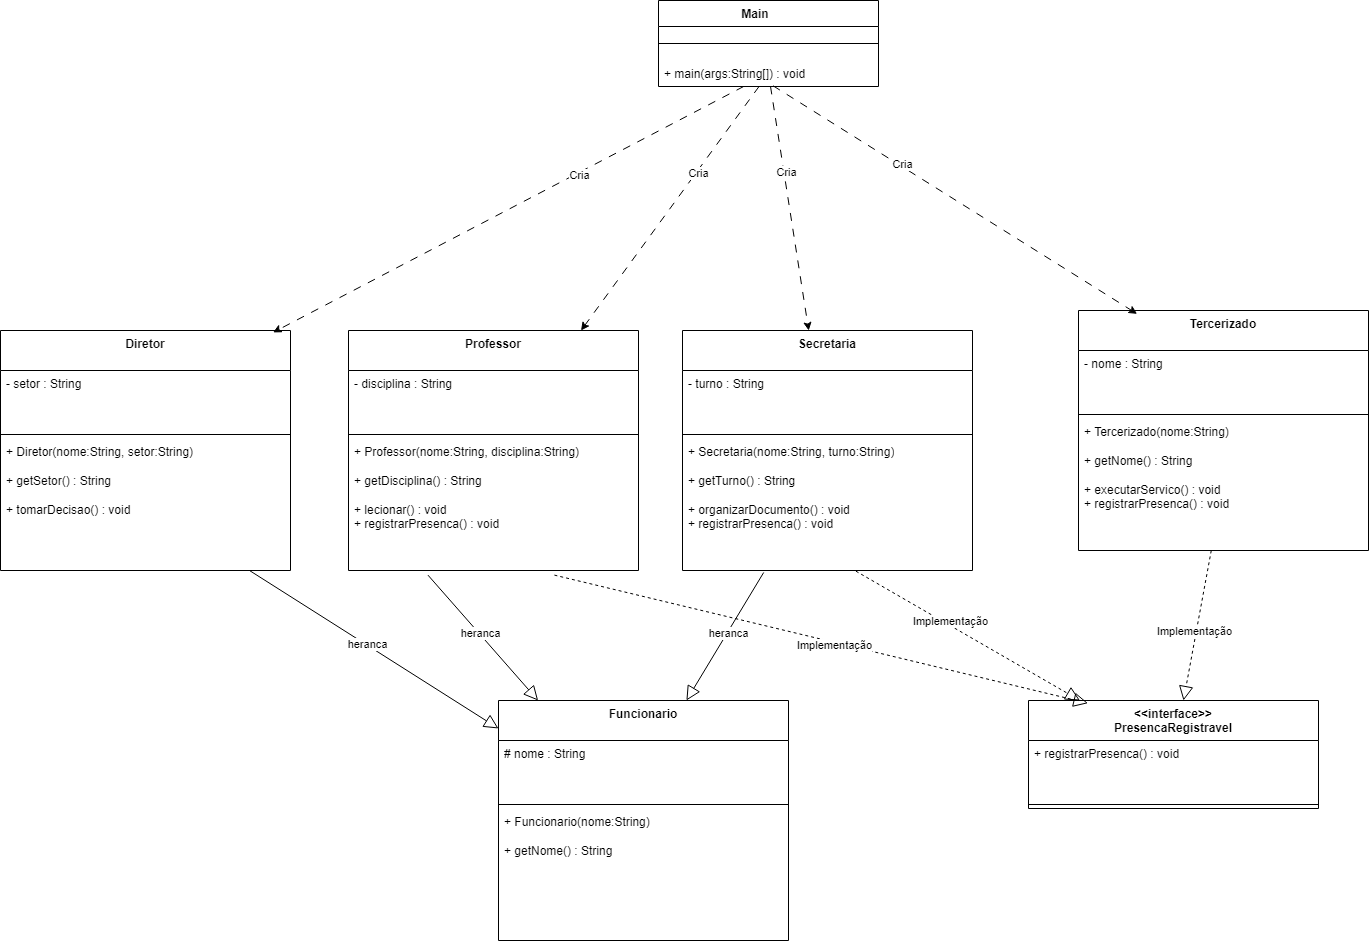

The diagram above was exported from draw.io. Its source (the exported page's mxGraphModel, read from the mxfile embedded in the PNG):
<mxGraphModel dx="2938" dy="1265" grid="1" gridSize="10" guides="1" tooltips="1" connect="1" arrows="1" fold="1" page="1" pageScale="1" pageWidth="827" pageHeight="1169" background="light-dark(#FFFFFF,#000000)" math="0" shadow="0">
  <root>
    <mxCell id="0" />
    <mxCell id="1" parent="0" />
    <mxCell id="i23moMQ-JQCkxNeAHcsY-2" parent="1" style="swimlane;fontStyle=1;align=center;verticalAlign=top;childLayout=stackLayout;horizontal=1;startSize=26;horizontalStack=0;resizeParent=1;resizeParentMax=0;resizeLast=0;collapsible=1;marginBottom=0;whiteSpace=wrap;html=1;" value="Main&lt;span style=&quot;white-space: pre;&quot;&gt;&#09;&lt;/span&gt;" vertex="1">
      <mxGeometry height="86" width="220" x="100" y="100" as="geometry">
        <mxRectangle height="30" width="90" x="230" y="170" as="alternateBounds" />
      </mxGeometry>
    </mxCell>
    <mxCell id="i23moMQ-JQCkxNeAHcsY-4" parent="i23moMQ-JQCkxNeAHcsY-2" style="line;strokeWidth=1;fillColor=none;align=left;verticalAlign=middle;spacingTop=-1;spacingLeft=3;spacingRight=3;rotatable=0;labelPosition=right;points=[];portConstraint=eastwest;strokeColor=inherit;" value="" vertex="1">
      <mxGeometry height="34" width="220" y="26" as="geometry" />
    </mxCell>
    <mxCell id="i23moMQ-JQCkxNeAHcsY-5" parent="i23moMQ-JQCkxNeAHcsY-2" style="text;strokeColor=none;fillColor=none;align=left;verticalAlign=top;spacingLeft=4;spacingRight=4;overflow=hidden;rotatable=0;points=[[0,0.5],[1,0.5]];portConstraint=eastwest;whiteSpace=wrap;html=1;" value="+ main(args:String[]) : void" vertex="1">
      <mxGeometry height="26" width="220" y="60" as="geometry" />
    </mxCell>
    <mxCell id="MAZv1DSB4lriOeRrRSqe-38" edge="1" parent="1" source="3AZNLD-Nn54xQNBMsh8L-6" style="endArrow=block;endFill=0;endSize=12;html=1;rounded=0;strokeWidth=1;exitX=0.28;exitY=1.015;exitDx=0;exitDy=0;exitPerimeter=0;entryX=0.648;entryY=0;entryDx=0;entryDy=0;entryPerimeter=0;" target="-4lGPvk0IxxMlF2nFFmA-3" value="">
      <mxGeometry relative="1" width="160" as="geometry">
        <mxPoint x="416.97674418604674" y="626" as="sourcePoint" />
        <mxPoint x="425" y="935.6584615384614" as="targetPoint" />
      </mxGeometry>
    </mxCell>
    <mxCell id="MAZv1DSB4lriOeRrRSqe-39" connectable="0" parent="MAZv1DSB4lriOeRrRSqe-38" style="edgeLabel;html=1;align=center;verticalAlign=middle;resizable=0;points=[];" value="heranca" vertex="1">
      <mxGeometry relative="1" x="-0.0606" y="1" as="geometry">
        <mxPoint as="offset" />
      </mxGeometry>
    </mxCell>
    <mxCell id="MAZv1DSB4lriOeRrRSqe-19" edge="1" parent="1" source="3AZNLD-Nn54xQNBMsh8L-14" style="endArrow=block;endFill=0;endSize=12;html=1;rounded=0;strokeWidth=1;exitX=0.274;exitY=1.035;exitDx=0;exitDy=0;exitPerimeter=0;" target="-4lGPvk0IxxMlF2nFFmA-3" value="">
      <mxGeometry relative="1" width="160" as="geometry">
        <mxPoint x="-141.32000000000016" y="583.56" as="sourcePoint" />
        <mxPoint x="-20" y="690" as="targetPoint" />
      </mxGeometry>
    </mxCell>
    <mxCell id="MAZv1DSB4lriOeRrRSqe-23" connectable="0" parent="MAZv1DSB4lriOeRrRSqe-19" style="edgeLabel;html=1;align=center;verticalAlign=middle;resizable=0;points=[];" value="heranca" vertex="1">
      <mxGeometry relative="1" x="-0.0606" y="1" as="geometry">
        <mxPoint as="offset" />
      </mxGeometry>
    </mxCell>
    <mxCell id="-4lGPvk0IxxMlF2nFFmA-1" edge="1" parent="1" source="i23moMQ-JQCkxNeAHcsY-5" style="edgeStyle=none;orthogonalLoop=1;jettySize=auto;html=1;rounded=0;dashed=1;dashPattern=8 8;" target="3AZNLD-Nn54xQNBMsh8L-11" value="">
      <mxGeometry relative="1" width="100" as="geometry">
        <Array as="points" />
        <mxPoint x="170" y="300" as="sourcePoint" />
        <mxPoint x="-142.57485029940108" y="429" as="targetPoint" />
      </mxGeometry>
    </mxCell>
    <mxCell id="-4lGPvk0IxxMlF2nFFmA-2" connectable="0" parent="-4lGPvk0IxxMlF2nFFmA-1" style="edgeLabel;html=1;align=center;verticalAlign=middle;resizable=0;points=[];" value="Cria" vertex="1">
      <mxGeometry relative="1" x="-0.2974" y="2" as="geometry">
        <mxPoint as="offset" />
      </mxGeometry>
    </mxCell>
    <mxCell id="-4lGPvk0IxxMlF2nFFmA-3" parent="1" style="swimlane;fontStyle=1;align=center;verticalAlign=top;childLayout=stackLayout;horizontal=1;startSize=40;horizontalStack=0;resizeParent=1;resizeParentMax=0;resizeLast=0;collapsible=1;marginBottom=0;whiteSpace=wrap;html=1;" value="Funcionario" vertex="1">
      <mxGeometry height="240" width="290" x="-60" y="800" as="geometry" />
    </mxCell>
    <mxCell id="-4lGPvk0IxxMlF2nFFmA-4" parent="-4lGPvk0IxxMlF2nFFmA-3" style="text;strokeColor=none;fillColor=none;align=left;verticalAlign=top;spacingLeft=4;spacingRight=4;overflow=hidden;rotatable=0;points=[[0,0.5],[1,0.5]];portConstraint=eastwest;whiteSpace=wrap;html=1;" value="# nome : String" vertex="1">
      <mxGeometry height="60" width="290" y="40" as="geometry" />
    </mxCell>
    <mxCell id="-4lGPvk0IxxMlF2nFFmA-5" parent="-4lGPvk0IxxMlF2nFFmA-3" style="line;strokeWidth=1;fillColor=none;align=left;verticalAlign=middle;spacingTop=-1;spacingLeft=3;spacingRight=3;rotatable=0;labelPosition=right;points=[];portConstraint=eastwest;strokeColor=inherit;" value="" vertex="1">
      <mxGeometry height="8" width="290" y="100" as="geometry" />
    </mxCell>
    <mxCell id="-4lGPvk0IxxMlF2nFFmA-6" parent="-4lGPvk0IxxMlF2nFFmA-3" style="text;strokeColor=none;fillColor=none;align=left;verticalAlign=top;spacingLeft=4;spacingRight=4;overflow=hidden;rotatable=0;points=[[0,0.5],[1,0.5]];portConstraint=eastwest;whiteSpace=wrap;html=1;" value="&lt;div&gt;+ Funcionario(nome:String)&lt;/div&gt;&lt;div&gt;&lt;br&gt;&lt;/div&gt;&lt;div&gt;+ getNome() : String&lt;/div&gt;" vertex="1">
      <mxGeometry height="132" width="290" y="108" as="geometry" />
    </mxCell>
    <mxCell id="3AZNLD-Nn54xQNBMsh8L-1" edge="1" parent="1" source="i23moMQ-JQCkxNeAHcsY-5" style="edgeStyle=none;orthogonalLoop=1;jettySize=auto;html=1;rounded=0;dashed=1;dashPattern=8 8;" target="3AZNLD-Nn54xQNBMsh8L-3" value="">
      <mxGeometry relative="1" width="100" as="geometry">
        <Array as="points" />
        <mxPoint x="509" y="310" as="sourcePoint" />
        <mxPoint x="423.6470588235293" y="400" as="targetPoint" />
      </mxGeometry>
    </mxCell>
    <mxCell id="3AZNLD-Nn54xQNBMsh8L-2" connectable="0" parent="3AZNLD-Nn54xQNBMsh8L-1" style="edgeLabel;html=1;align=center;verticalAlign=middle;resizable=0;points=[];" value="Cria" vertex="1">
      <mxGeometry relative="1" x="-0.2974" y="2" as="geometry">
        <mxPoint as="offset" />
      </mxGeometry>
    </mxCell>
    <mxCell id="3AZNLD-Nn54xQNBMsh8L-3" parent="1" style="swimlane;fontStyle=1;align=center;verticalAlign=top;childLayout=stackLayout;horizontal=1;startSize=40;horizontalStack=0;resizeParent=1;resizeParentMax=0;resizeLast=0;collapsible=1;marginBottom=0;whiteSpace=wrap;html=1;" value="Secretaria" vertex="1">
      <mxGeometry height="240" width="290" x="124" y="430" as="geometry" />
    </mxCell>
    <mxCell id="3AZNLD-Nn54xQNBMsh8L-4" parent="3AZNLD-Nn54xQNBMsh8L-3" style="text;strokeColor=none;fillColor=none;align=left;verticalAlign=top;spacingLeft=4;spacingRight=4;overflow=hidden;rotatable=0;points=[[0,0.5],[1,0.5]];portConstraint=eastwest;whiteSpace=wrap;html=1;" value="- turno : String" vertex="1">
      <mxGeometry height="60" width="290" y="40" as="geometry" />
    </mxCell>
    <mxCell id="3AZNLD-Nn54xQNBMsh8L-5" parent="3AZNLD-Nn54xQNBMsh8L-3" style="line;strokeWidth=1;fillColor=none;align=left;verticalAlign=middle;spacingTop=-1;spacingLeft=3;spacingRight=3;rotatable=0;labelPosition=right;points=[];portConstraint=eastwest;strokeColor=inherit;" value="" vertex="1">
      <mxGeometry height="8" width="290" y="100" as="geometry" />
    </mxCell>
    <mxCell id="3AZNLD-Nn54xQNBMsh8L-6" parent="3AZNLD-Nn54xQNBMsh8L-3" style="text;strokeColor=none;fillColor=none;align=left;verticalAlign=top;spacingLeft=4;spacingRight=4;overflow=hidden;rotatable=0;points=[[0,0.5],[1,0.5]];portConstraint=eastwest;whiteSpace=wrap;html=1;" value="&lt;div&gt;+ Secretaria(nome:String, turno:String)&lt;/div&gt;&lt;div&gt;&lt;br&gt;&lt;/div&gt;&lt;div&gt;+ getTurno() : String&lt;/div&gt;&lt;div&gt;&lt;br&gt;&lt;/div&gt;&lt;div&gt;+ organizarDocumento() : void&lt;/div&gt;&lt;div&gt;+ registrarPresenca() : void&lt;/div&gt;" vertex="1">
      <mxGeometry height="132" width="290" y="108" as="geometry" />
    </mxCell>
    <mxCell id="3AZNLD-Nn54xQNBMsh8L-7" parent="1" style="swimlane;fontStyle=1;align=center;verticalAlign=top;childLayout=stackLayout;horizontal=1;startSize=40;horizontalStack=0;resizeParent=1;resizeParentMax=0;resizeLast=0;collapsible=1;marginBottom=0;whiteSpace=wrap;html=1;" value="Diretor" vertex="1">
      <mxGeometry height="240" width="290" x="-558" y="430" as="geometry" />
    </mxCell>
    <mxCell id="3AZNLD-Nn54xQNBMsh8L-8" parent="3AZNLD-Nn54xQNBMsh8L-7" style="text;strokeColor=none;fillColor=none;align=left;verticalAlign=top;spacingLeft=4;spacingRight=4;overflow=hidden;rotatable=0;points=[[0,0.5],[1,0.5]];portConstraint=eastwest;whiteSpace=wrap;html=1;" value="- setor : String" vertex="1">
      <mxGeometry height="60" width="290" y="40" as="geometry" />
    </mxCell>
    <mxCell id="3AZNLD-Nn54xQNBMsh8L-9" parent="3AZNLD-Nn54xQNBMsh8L-7" style="line;strokeWidth=1;fillColor=none;align=left;verticalAlign=middle;spacingTop=-1;spacingLeft=3;spacingRight=3;rotatable=0;labelPosition=right;points=[];portConstraint=eastwest;strokeColor=inherit;" value="" vertex="1">
      <mxGeometry height="8" width="290" y="100" as="geometry" />
    </mxCell>
    <mxCell id="3AZNLD-Nn54xQNBMsh8L-10" parent="3AZNLD-Nn54xQNBMsh8L-7" style="text;strokeColor=none;fillColor=none;align=left;verticalAlign=top;spacingLeft=4;spacingRight=4;overflow=hidden;rotatable=0;points=[[0,0.5],[1,0.5]];portConstraint=eastwest;whiteSpace=wrap;html=1;" value="&lt;div&gt;+ Diretor(nome:String, setor:String)&lt;/div&gt;&lt;div&gt;&lt;br&gt;&lt;/div&gt;&lt;div&gt;+ getSetor() : String&lt;/div&gt;&lt;div&gt;&lt;br&gt;&lt;/div&gt;&lt;div&gt;+ tomarDecisao() : void&lt;/div&gt;" vertex="1">
      <mxGeometry height="132" width="290" y="108" as="geometry" />
    </mxCell>
    <mxCell id="3AZNLD-Nn54xQNBMsh8L-11" parent="1" style="swimlane;fontStyle=1;align=center;verticalAlign=top;childLayout=stackLayout;horizontal=1;startSize=40;horizontalStack=0;resizeParent=1;resizeParentMax=0;resizeLast=0;collapsible=1;marginBottom=0;whiteSpace=wrap;html=1;" value="Professor" vertex="1">
      <mxGeometry height="240" width="290" x="-210" y="430" as="geometry" />
    </mxCell>
    <mxCell id="3AZNLD-Nn54xQNBMsh8L-12" parent="3AZNLD-Nn54xQNBMsh8L-11" style="text;strokeColor=none;fillColor=none;align=left;verticalAlign=top;spacingLeft=4;spacingRight=4;overflow=hidden;rotatable=0;points=[[0,0.5],[1,0.5]];portConstraint=eastwest;whiteSpace=wrap;html=1;" value="- disciplina : String" vertex="1">
      <mxGeometry height="60" width="290" y="40" as="geometry" />
    </mxCell>
    <mxCell id="3AZNLD-Nn54xQNBMsh8L-13" parent="3AZNLD-Nn54xQNBMsh8L-11" style="line;strokeWidth=1;fillColor=none;align=left;verticalAlign=middle;spacingTop=-1;spacingLeft=3;spacingRight=3;rotatable=0;labelPosition=right;points=[];portConstraint=eastwest;strokeColor=inherit;" value="" vertex="1">
      <mxGeometry height="8" width="290" y="100" as="geometry" />
    </mxCell>
    <mxCell id="3AZNLD-Nn54xQNBMsh8L-14" parent="3AZNLD-Nn54xQNBMsh8L-11" style="text;strokeColor=none;fillColor=none;align=left;verticalAlign=top;spacingLeft=4;spacingRight=4;overflow=hidden;rotatable=0;points=[[0,0.5],[1,0.5]];portConstraint=eastwest;whiteSpace=wrap;html=1;" value="&lt;div&gt;+ Professor(nome:String, disciplina:String)&lt;/div&gt;&lt;div&gt;&lt;br&gt;&lt;/div&gt;&lt;div&gt;+ getDisciplina() : String&lt;/div&gt;&lt;div&gt;&lt;br&gt;&lt;/div&gt;&lt;div&gt;+ lecionar() : void&lt;/div&gt;&lt;div&gt;+ registrarPresenca() : void&lt;/div&gt;" vertex="1">
      <mxGeometry height="132" width="290" y="108" as="geometry" />
    </mxCell>
    <mxCell id="3AZNLD-Nn54xQNBMsh8L-15" parent="1" style="swimlane;fontStyle=1;align=center;verticalAlign=top;childLayout=stackLayout;horizontal=1;startSize=40;horizontalStack=0;resizeParent=1;resizeParentMax=0;resizeLast=0;collapsible=1;marginBottom=0;whiteSpace=wrap;html=1;" value="Tercerizado " vertex="1">
      <mxGeometry height="240" width="290" x="520" y="410" as="geometry" />
    </mxCell>
    <mxCell id="3AZNLD-Nn54xQNBMsh8L-16" parent="3AZNLD-Nn54xQNBMsh8L-15" style="text;strokeColor=none;fillColor=none;align=left;verticalAlign=top;spacingLeft=4;spacingRight=4;overflow=hidden;rotatable=0;points=[[0,0.5],[1,0.5]];portConstraint=eastwest;whiteSpace=wrap;html=1;" value="- nome : String" vertex="1">
      <mxGeometry height="60" width="290" y="40" as="geometry" />
    </mxCell>
    <mxCell id="3AZNLD-Nn54xQNBMsh8L-17" parent="3AZNLD-Nn54xQNBMsh8L-15" style="line;strokeWidth=1;fillColor=none;align=left;verticalAlign=middle;spacingTop=-1;spacingLeft=3;spacingRight=3;rotatable=0;labelPosition=right;points=[];portConstraint=eastwest;strokeColor=inherit;" value="" vertex="1">
      <mxGeometry height="8" width="290" y="100" as="geometry" />
    </mxCell>
    <mxCell id="3AZNLD-Nn54xQNBMsh8L-18" parent="3AZNLD-Nn54xQNBMsh8L-15" style="text;strokeColor=none;fillColor=none;align=left;verticalAlign=top;spacingLeft=4;spacingRight=4;overflow=hidden;rotatable=0;points=[[0,0.5],[1,0.5]];portConstraint=eastwest;whiteSpace=wrap;html=1;" value="&lt;div&gt;+ Tercerizado(nome:String)&lt;/div&gt;&lt;div&gt;&lt;br&gt;&lt;/div&gt;&lt;div&gt;+ getNome() : String&lt;/div&gt;&lt;div&gt;&lt;br&gt;&lt;/div&gt;&lt;div&gt;+ executarServico() : void&lt;/div&gt;&lt;div&gt;+ registrarPresenca() : void&lt;/div&gt;" vertex="1">
      <mxGeometry height="132" width="290" y="108" as="geometry" />
    </mxCell>
    <mxCell id="3AZNLD-Nn54xQNBMsh8L-20" edge="1" parent="1" source="i23moMQ-JQCkxNeAHcsY-5" style="edgeStyle=none;orthogonalLoop=1;jettySize=auto;html=1;rounded=0;dashed=1;dashPattern=8 8;entryX=0.94;entryY=0.008;entryDx=0;entryDy=0;entryPerimeter=0;" target="3AZNLD-Nn54xQNBMsh8L-7" value="">
      <mxGeometry relative="1" width="100" as="geometry">
        <Array as="points" />
        <mxPoint x="370" y="280" as="sourcePoint" />
        <mxPoint x="408" y="524" as="targetPoint" />
      </mxGeometry>
    </mxCell>
    <mxCell id="3AZNLD-Nn54xQNBMsh8L-21" connectable="0" parent="3AZNLD-Nn54xQNBMsh8L-20" style="edgeLabel;html=1;align=center;verticalAlign=middle;resizable=0;points=[];" value="Cria" vertex="1">
      <mxGeometry relative="1" x="-0.2974" y="2" as="geometry">
        <mxPoint as="offset" />
      </mxGeometry>
    </mxCell>
    <mxCell id="3AZNLD-Nn54xQNBMsh8L-22" edge="1" parent="1" source="i23moMQ-JQCkxNeAHcsY-5" style="edgeStyle=none;orthogonalLoop=1;jettySize=auto;html=1;rounded=0;dashed=1;dashPattern=8 8;exitX=0.521;exitY=0.974;exitDx=0;exitDy=0;exitPerimeter=0;entryX=0.202;entryY=0.014;entryDx=0;entryDy=0;entryPerimeter=0;" target="3AZNLD-Nn54xQNBMsh8L-15" value="">
      <mxGeometry relative="1" width="100" as="geometry">
        <Array as="points" />
        <mxPoint x="430" y="280" as="sourcePoint" />
        <mxPoint x="468" y="524" as="targetPoint" />
      </mxGeometry>
    </mxCell>
    <mxCell id="3AZNLD-Nn54xQNBMsh8L-23" connectable="0" parent="3AZNLD-Nn54xQNBMsh8L-22" style="edgeLabel;html=1;align=center;verticalAlign=middle;resizable=0;points=[];" value="Cria" vertex="1">
      <mxGeometry relative="1" x="-0.2974" y="2" as="geometry">
        <mxPoint as="offset" />
      </mxGeometry>
    </mxCell>
    <mxCell id="3AZNLD-Nn54xQNBMsh8L-24" parent="1" style="swimlane;fontStyle=1;align=center;verticalAlign=top;childLayout=stackLayout;horizontal=1;startSize=40;horizontalStack=0;resizeParent=1;resizeParentMax=0;resizeLast=0;collapsible=1;marginBottom=0;whiteSpace=wrap;html=1;" value="&lt;div&gt;&amp;lt;&amp;lt;interface&amp;gt;&amp;gt;&lt;/div&gt;&lt;div&gt;PresencaRegistravel&lt;/div&gt;" vertex="1">
      <mxGeometry height="108" width="290" x="470" y="800" as="geometry" />
    </mxCell>
    <mxCell id="3AZNLD-Nn54xQNBMsh8L-25" parent="3AZNLD-Nn54xQNBMsh8L-24" style="text;strokeColor=none;fillColor=none;align=left;verticalAlign=top;spacingLeft=4;spacingRight=4;overflow=hidden;rotatable=0;points=[[0,0.5],[1,0.5]];portConstraint=eastwest;whiteSpace=wrap;html=1;" value="+ registrarPresenca() : void" vertex="1">
      <mxGeometry height="60" width="290" y="40" as="geometry" />
    </mxCell>
    <mxCell id="3AZNLD-Nn54xQNBMsh8L-26" parent="3AZNLD-Nn54xQNBMsh8L-24" style="line;strokeWidth=1;fillColor=none;align=left;verticalAlign=middle;spacingTop=-1;spacingLeft=3;spacingRight=3;rotatable=0;labelPosition=right;points=[];portConstraint=eastwest;strokeColor=inherit;" value="" vertex="1">
      <mxGeometry height="8" width="290" y="100" as="geometry" />
    </mxCell>
    <mxCell id="3AZNLD-Nn54xQNBMsh8L-28" edge="1" parent="1" source="3AZNLD-Nn54xQNBMsh8L-10" style="endArrow=block;endFill=0;endSize=12;html=1;rounded=0;strokeWidth=1;" target="-4lGPvk0IxxMlF2nFFmA-3" value="">
      <mxGeometry relative="1" width="160" as="geometry">
        <mxPoint x="-104" y="760" as="sourcePoint" />
        <mxPoint x="-530" y="1016" as="targetPoint" />
      </mxGeometry>
    </mxCell>
    <mxCell id="3AZNLD-Nn54xQNBMsh8L-29" connectable="0" parent="3AZNLD-Nn54xQNBMsh8L-28" style="edgeLabel;html=1;align=center;verticalAlign=middle;resizable=0;points=[];" value="heranca" vertex="1">
      <mxGeometry relative="1" x="-0.0606" y="1" as="geometry">
        <mxPoint as="offset" />
      </mxGeometry>
    </mxCell>
    <mxCell id="3AZNLD-Nn54xQNBMsh8L-30" edge="1" parent="1" source="3AZNLD-Nn54xQNBMsh8L-14" style="endArrow=block;dashed=1;endFill=0;endSize=12;html=1;rounded=0;entryX=0.205;entryY=0.025;entryDx=0;entryDy=0;entryPerimeter=0;exitX=0.71;exitY=1.035;exitDx=0;exitDy=0;exitPerimeter=0;" target="3AZNLD-Nn54xQNBMsh8L-24" value="">
      <mxGeometry relative="1" width="160" as="geometry">
        <mxPoint x="-30" y="510" as="sourcePoint" />
        <mxPoint x="130" y="510" as="targetPoint" />
      </mxGeometry>
    </mxCell>
    <mxCell id="3AZNLD-Nn54xQNBMsh8L-33" connectable="0" parent="3AZNLD-Nn54xQNBMsh8L-30" style="edgeLabel;html=1;align=center;verticalAlign=middle;resizable=0;points=[];" value="Implementação" vertex="1">
      <mxGeometry relative="1" x="0.0529" y="-3" as="geometry">
        <mxPoint x="-1" as="offset" />
      </mxGeometry>
    </mxCell>
    <mxCell id="3AZNLD-Nn54xQNBMsh8L-31" edge="1" parent="1" source="3AZNLD-Nn54xQNBMsh8L-6" style="endArrow=block;dashed=1;endFill=0;endSize=12;html=1;rounded=0;exitX=0.598;exitY=1.005;exitDx=0;exitDy=0;exitPerimeter=0;" target="3AZNLD-Nn54xQNBMsh8L-24" value="">
      <mxGeometry relative="1" width="160" as="geometry">
        <mxPoint x="590" y="700" as="sourcePoint" />
        <mxPoint x="1123" y="828" as="targetPoint" />
      </mxGeometry>
    </mxCell>
    <mxCell id="3AZNLD-Nn54xQNBMsh8L-34" connectable="0" parent="3AZNLD-Nn54xQNBMsh8L-31" style="edgeLabel;html=1;align=center;verticalAlign=middle;resizable=0;points=[];" value="Implementação" vertex="1">
      <mxGeometry relative="1" x="-0.1799" y="4" as="geometry">
        <mxPoint as="offset" />
      </mxGeometry>
    </mxCell>
    <mxCell id="3AZNLD-Nn54xQNBMsh8L-32" edge="1" parent="1" source="3AZNLD-Nn54xQNBMsh8L-18" style="endArrow=block;dashed=1;endFill=0;endSize=12;html=1;rounded=0;" target="3AZNLD-Nn54xQNBMsh8L-24" value="">
      <mxGeometry relative="1" width="160" as="geometry">
        <mxPoint x="640" y="730" as="sourcePoint" />
        <mxPoint x="1173" y="858" as="targetPoint" />
      </mxGeometry>
    </mxCell>
    <mxCell id="3AZNLD-Nn54xQNBMsh8L-35" connectable="0" parent="3AZNLD-Nn54xQNBMsh8L-32" style="edgeLabel;html=1;align=center;verticalAlign=middle;resizable=0;points=[];" value="Implementação" vertex="1">
      <mxGeometry relative="1" x="0.0764" y="-2" as="geometry">
        <mxPoint as="offset" />
      </mxGeometry>
    </mxCell>
  </root>
</mxGraphModel>